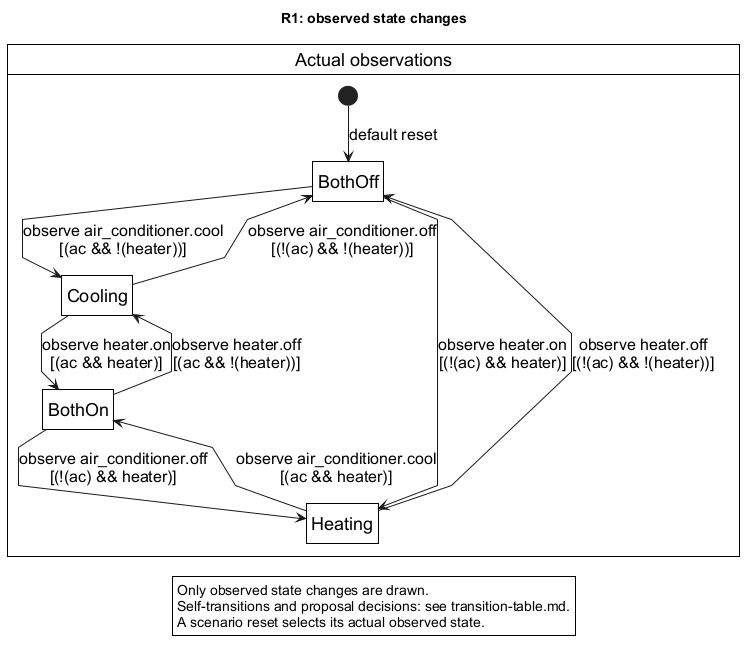

The diagram above was rendered by PlantUML. Its source (embedded in the PNG):
@startuml
skinparam monochrome true
skinparam backgroundColor white
skinparam defaultFontName Arial
skinparam defaultFontSize 18
skinparam ArrowFontSize 16
skinparam shadowing false
hide empty description
skinparam stateBackgroundColor white
skinparam stateBorderColor black
skinparam stateBorderThickness 1
skinparam roundcorner 0
skinparam linetype polyline
title R1: observed state changes
state "Actual observations" as Scope {
state "BothOff" as BothOff
state "Cooling" as Cooling
state "Heating" as Heating
state "BothOn" as BothOn
[*] --> BothOff : default reset
BothOff --> Cooling : observe air_conditioner.cool\n[(ac && !(heater))]
BothOff --> Heating : observe heater.on\n[(!(ac) && heater)]
Cooling --> BothOff : observe air_conditioner.off\n[(!(ac) && !(heater))]
Cooling --> BothOn : observe heater.on\n[(ac && heater)]
Heating --> BothOn : observe air_conditioner.cool\n[(ac && heater)]
Heating --> BothOff : observe heater.off\n[(!(ac) && !(heater))]
BothOn --> Heating : observe air_conditioner.off\n[(!(ac) && heater)]
BothOn --> Cooling : observe heater.off\n[(ac && !(heater))]
}
legend bottom
Only observed state changes are drawn.
Self-transitions and proposal decisions: see transition-table.md.
A scenario reset selects its actual observed state.
endlegend
@enduml